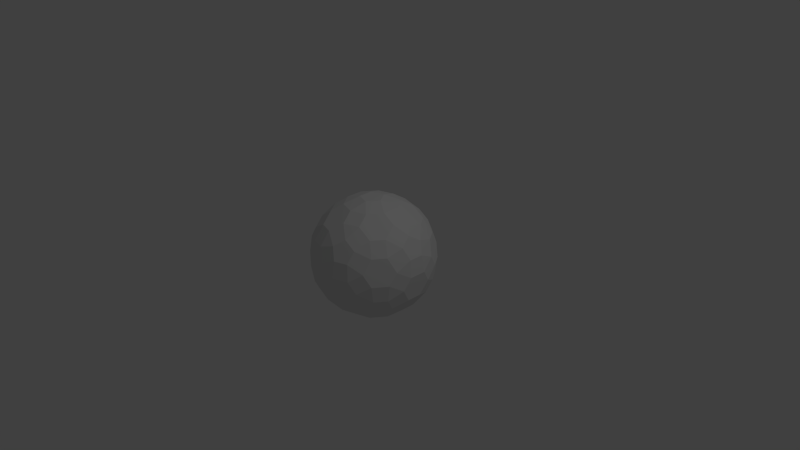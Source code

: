 # Source: untitled.blend  (saved by Blender 2.69.0; exported with 4.5.12 LTS)
import bpy
from mathutils import Matrix  # noqa: F401  (used for matrix-valued properties, if any)

bpy.ops.wm.read_factory_settings(use_empty=True)
scene = bpy.context.scene
scene.name = 'Scene'

# ---- collections
col_collection_1 = bpy.data.collections.new('Collection 1'); scene.collection.children.link(col_collection_1)

# ---- world
world_world = bpy.data.worlds.new('World'); scene.world = world_world
world_world.color = (0.05088, 0.05088, 0.05088)
world_world.use_sun_shadow = False
world_world.sun_shadow_jitter_overblur = 0.0
world_world.cycles.sampling_method = 'MANUAL'
world_world.cycles.sample_map_resolution = 256

# ---- cameras
cam_camera = bpy.data.cameras.new('Camera')
cam_camera.clip_end = 100.0
cam_camera.lens = 35.0
cam_camera.sensor_width = 32.0
cam_camera.sensor_height = 18.0
cam_camera.ortho_scale = 7.314
cam_camera.dof.focus_distance = 0.0
cam_camera.dof.aperture_fstop = 128.0

# ---- lights
light_lamp = bpy.data.lights.new('Lamp', 'POINT')
light_lamp.transmission_factor = 0.0
light_lamp.cutoff_distance = 30.0
light_lamp.energy = 100.0
light_lamp.shadow_buffer_clip_start = 1.001
light_lamp.shadow_soft_size = 0.1
light_lamp.shadow_maximum_resolution = 0.006
light_lamp.use_absolute_resolution = True
light_lamp.cycles.use_multiple_importance_sampling = False

# ---- meshes
me_icosphere = bpy.data.meshes.new('Icosphere')
me_icosphere.from_pydata([(-0.1579, -7.451e-09, -0.8107), (-0.3427, -0.1121, -0.7379), (-0.3427, 0.1121, -0.7379), (-0.04879, 0.1502, -0.8107), (-0.2125, 0.2912, -0.7379), (0.0007291, 0.3605, -0.7379), (0.1277, 0.09281, -0.8107), (0.2113, 0.2921, -0.7379), (0.3431, 0.1107, -0.7379), (0.1277, -0.09281, -0.8107), (0.3431, -0.1107, -0.7379), (0.2113, -0.2921, -0.7379), (0.0007291, -0.3605, -0.7379), (-0.2125, -0.2912, -0.7379), (-0.04879, -0.1502, -0.8107), (0.6573, -0.2919, -0.4062), (0.6282, -0.09644, -0.5201), (0.7461, -0.09644, -0.3293), (0.6874, -0.3847, -0.2483), (0.7821, -0.2072, -0.141), (0.7232, -0.3885, -0.02311), (0.5783, -0.5349, -0.2483), (0.593, -0.5677, -0.02311), (0.4387, -0.6798, -0.141), (0.4807, -0.5349, -0.4062), (0.3223, -0.6798, -0.3293), (0.2859, -0.5677, -0.5201), (0.3441, -0.3885, -0.6365), (0.4759, -0.2072, -0.6365), (0.5295, -0.3847, -0.5038), (-0.2023, -0.6225, -0.5038), (-0.2632, -0.4473, -0.6365), (-0.04997, -0.5166, -0.6365), (-0.0745, -0.7153, -0.4062), (0.1024, -0.6273, -0.5201), (0.1388, -0.7394, -0.3293), (-0.1535, -0.7727, -0.2483), (0.04466, -0.8078, -0.141), (-0.1461, -0.8078, -0.02311), (-0.33, -0.7153, -0.2483), (-0.3567, -0.7394, -0.02311), (-0.5109, -0.6273, -0.141), (-0.5469, -0.5166, -0.3293), (-0.4516, -0.4473, -0.5201), (-0.3602, -0.6225, -0.4062), (-0.6545, 7.451e-09, -0.5038), (-0.5067, 0.1121, -0.6365), (-0.5067, -0.1121, -0.6365), (-0.7033, -0.1502, -0.4062), (-0.5649, -0.2912, -0.5201), (-0.6603, -0.3605, -0.3293), (-0.7823, -0.09281, -0.2483), (-0.7545, -0.2921, -0.141), (-0.8134, -0.1107, -0.02311), (-0.7823, 0.09281, -0.2483), (-0.8134, 0.1107, -0.02311), (-0.7545, 0.2921, -0.141), (-0.6603, 0.3605, -0.3293), (-0.5649, 0.2912, -0.5201), (-0.7033, 0.1502, -0.4062), (-0.2023, 0.6225, -0.5038), (-0.04997, 0.5166, -0.6365), (-0.2632, 0.4473, -0.6365), (-0.3602, 0.6225, -0.4062), (-0.4516, 0.4473, -0.5201), (-0.5469, 0.5166, -0.3293), (-0.33, 0.7153, -0.2483), (-0.5109, 0.6273, -0.141), (-0.3567, 0.7394, -0.02311), (-0.1535, 0.7727, -0.2483), (-0.1461, 0.8078, -0.02311), (0.04466, 0.8078, -0.141), (0.1388, 0.7394, -0.3293), (0.1024, 0.6273, -0.5201), (-0.0745, 0.7153, -0.4062), (0.6573, 0.2919, -0.4062), (0.7461, 0.09644, -0.3293), (0.6282, 0.09644, -0.5201), (0.5295, 0.3847, -0.5038), (0.4759, 0.2072, -0.6365), (0.3441, 0.3885, -0.6365), (0.4807, 0.5349, -0.4062), (0.2859, 0.5677, -0.5201), (0.3223, 0.6798, -0.3293), (0.5783, 0.5349, -0.2483), (0.4387, 0.6798, -0.141), (0.593, 0.5677, -0.02311), (0.7232, 0.3885, -0.02311), (0.7821, 0.2072, -0.141), (0.6874, 0.3847, -0.2483), (0.1535, -0.7727, 0.2483), (-0.04466, -0.8078, 0.141), (0.1461, -0.8078, 0.02311), (0.33, -0.7153, 0.2483), (0.3567, -0.7394, 0.02311), (0.5109, -0.6273, 0.141), (0.3602, -0.6225, 0.4062), (0.5469, -0.5166, 0.3293), (0.4516, -0.4473, 0.5201), (0.2023, -0.6225, 0.5038), (0.2632, -0.4473, 0.6365), (0.04997, -0.5166, 0.6365), (-0.1024, -0.6273, 0.5201), (-0.1388, -0.7394, 0.3293), (0.0745, -0.7153, 0.4062), (-0.6874, -0.3847, 0.2483), (-0.7821, -0.2072, 0.141), (-0.7232, -0.3885, 0.02311), (-0.5783, -0.5349, 0.2483), (-0.593, -0.5677, 0.02311), (-0.4387, -0.6798, 0.141), (-0.4807, -0.5349, 0.4062), (-0.3223, -0.6798, 0.3293), (-0.2859, -0.5677, 0.5201), (-0.5295, -0.3847, 0.5038), (-0.3441, -0.3885, 0.6365), (-0.4759, -0.2072, 0.6365), (-0.6282, -0.09644, 0.5201), (-0.7461, -0.09644, 0.3293), (-0.6573, -0.2919, 0.4062), (-0.5783, 0.5349, 0.2483), (-0.4387, 0.6798, 0.141), (-0.593, 0.5677, 0.02311), (-0.6874, 0.3847, 0.2483), (-0.7232, 0.3885, 0.02311), (-0.7821, 0.2072, 0.141), (-0.6573, 0.2919, 0.4062), (-0.7461, 0.09644, 0.3293), (-0.6282, 0.09644, 0.5201), (-0.5295, 0.3847, 0.5038), (-0.4759, 0.2072, 0.6365), (-0.3441, 0.3885, 0.6365), (-0.2859, 0.5677, 0.5201), (-0.3223, 0.6798, 0.3293), (-0.4807, 0.5349, 0.4062), (0.33, 0.7153, 0.2483), (0.5109, 0.6273, 0.141), (0.3567, 0.7394, 0.02311), (0.1535, 0.7727, 0.2483), (0.1461, 0.8078, 0.02311), (-0.04466, 0.8078, 0.141), (0.0745, 0.7153, 0.4062), (-0.1388, 0.7394, 0.3293), (-0.1024, 0.6273, 0.5201), (0.2023, 0.6225, 0.5038), (0.04997, 0.5166, 0.6365), (0.2632, 0.4473, 0.6365), (0.4516, 0.4473, 0.5201), (0.5469, 0.5166, 0.3293), (0.3602, 0.6225, 0.4062), (0.7823, -0.09281, 0.2483), (0.7545, -0.2921, 0.141), (0.8134, -0.1107, 0.02311), (0.7823, 0.09281, 0.2483), (0.8134, 0.1107, 0.02311), (0.7545, 0.2921, 0.141), (0.7033, 0.1502, 0.4062), (0.6603, 0.3605, 0.3293), (0.5649, 0.2912, 0.5201), (0.6545, 7.451e-09, 0.5038), (0.5067, 0.1121, 0.6365), (0.5067, -0.1121, 0.6365), (0.5649, -0.2912, 0.5201), (0.6603, -0.3605, 0.3293), (0.7033, -0.1502, 0.4062), (0.04879, -0.1502, 0.8107), (-0.0007291, -0.3605, 0.7379), (0.2125, -0.2912, 0.7379), (0.1579, -7.451e-09, 0.8107), (0.3427, -0.1121, 0.7379), (0.3427, 0.1121, 0.7379), (0.04879, 0.1502, 0.8107), (0.2125, 0.2912, 0.7379), (-0.0007291, 0.3605, 0.7379), (-0.1277, 0.09281, 0.8107), (-0.2113, 0.2921, 0.7379), (-0.3431, 0.1107, 0.7379), (-0.3431, -0.1107, 0.7379), (-0.2113, -0.2921, 0.7379), (-0.1277, -0.09281, 0.8107)], [], [(12, 11, 27, 26, 34, 32), (7, 5, 61, 73, 82, 80), (15, 18, 21, 24, 29), (16, 28, 10, 8, 79, 77), (22, 20, 151, 163, 97, 95), (37, 35, 25, 23, 94, 92), (52, 50, 42, 41, 109, 107), (67, 65, 57, 56, 124, 122), (85, 83, 72, 71, 139, 137), (90, 93, 96, 99, 104), (30, 33, 36, 39, 44), (45, 48, 51, 54, 59), (60, 63, 66, 69, 74), (75, 78, 81, 84, 89), (115, 113, 102, 101, 166, 178), (105, 108, 111, 114, 119), (120, 123, 126, 129, 134), (135, 138, 141, 144, 149), (150, 153, 156, 159, 164), (4, 2, 46, 58, 64, 62), (19, 17, 76, 88, 154, 152), (40, 38, 91, 103, 112, 110), (55, 53, 106, 118, 127, 125), (70, 68, 121, 133, 142, 140), (87, 86, 136, 148, 157, 155), (100, 98, 162, 161, 169, 167), (130, 128, 117, 116, 177, 176), (145, 143, 132, 131, 175, 173), (160, 158, 147, 146, 172, 170), (165, 168, 171, 174, 179), (0, 3, 6, 9, 14), (0, 1, 2), (3, 4, 5), (6, 7, 8), (9, 10, 11), (12, 13, 14), (15, 16, 17), (18, 19, 20), (21, 22, 23), (24, 25, 26), (27, 28, 29), (30, 31, 32), (33, 34, 35), (36, 37, 38), (39, 40, 41), (42, 43, 44), (45, 46, 47), (48, 49, 50), (51, 52, 53), (54, 55, 56), (57, 58, 59), (60, 61, 62), (63, 64, 65), (66, 67, 68), (69, 70, 71), (72, 73, 74), (75, 76, 77), (78, 79, 80), (81, 82, 83), (84, 85, 86), (87, 88, 89), (90, 91, 92), (93, 94, 95), (96, 97, 98), (99, 100, 101), (102, 103, 104), (105, 106, 107), (108, 109, 110), (111, 112, 113), (114, 115, 116), (117, 118, 119), (120, 121, 122), (123, 124, 125), (126, 127, 128), (129, 130, 131), (132, 133, 134), (135, 136, 137), (138, 139, 140), (141, 142, 143), (144, 145, 146), (147, 148, 149), (150, 151, 152), (153, 154, 155), (156, 157, 158), (159, 160, 161), (162, 163, 164), (165, 166, 167), (168, 169, 170), (171, 172, 173), (174, 175, 176), (177, 178, 179), (13, 1, 0, 14), (2, 4, 3, 0), (5, 7, 6, 3), (8, 10, 9, 6), (11, 12, 14, 9), (28, 16, 15, 29), (17, 19, 18, 15), (20, 22, 21, 18), (23, 25, 24, 21), (26, 27, 29, 24), (43, 31, 30, 44), (32, 34, 33, 30), (35, 37, 36, 33), (38, 40, 39, 36), (41, 42, 44, 39), (58, 46, 45, 59), (47, 49, 48, 45), (50, 52, 51, 48), (53, 55, 54, 51), (56, 57, 59, 54), (73, 61, 60, 74), (62, 64, 63, 60), (65, 67, 66, 63), (68, 70, 69, 66), (71, 72, 74, 69), (88, 76, 75, 89), (77, 79, 78, 75), (80, 82, 81, 78), (83, 85, 84, 81), (86, 87, 89, 84), (103, 91, 90, 104), (92, 94, 93, 90), (95, 97, 96, 93), (98, 100, 99, 96), (101, 102, 104, 99), (118, 106, 105, 119), (107, 109, 108, 105), (110, 112, 111, 108), (113, 115, 114, 111), (116, 117, 119, 114), (133, 121, 120, 134), (122, 124, 123, 120), (125, 127, 126, 123), (128, 130, 129, 126), (131, 132, 134, 129), (148, 136, 135, 149), (137, 139, 138, 135), (140, 142, 141, 138), (143, 145, 144, 141), (146, 147, 149, 144), (163, 151, 150, 164), (152, 154, 153, 150), (155, 157, 156, 153), (158, 160, 159, 156), (161, 162, 164, 159), (178, 166, 165, 179), (167, 169, 168, 165), (170, 172, 171, 168), (173, 175, 174, 171), (176, 177, 179, 174), (46, 2, 1, 47), (12, 32, 31, 13), (42, 50, 49, 43), (10, 28, 27, 11), (25, 35, 34, 26), (76, 17, 16, 77), (7, 80, 79, 8), (61, 5, 4, 62), (57, 65, 64, 58), (72, 83, 82, 73), (151, 20, 19, 152), (87, 155, 154, 88), (94, 23, 22, 95), (162, 98, 97, 163), (91, 38, 37, 92), (109, 41, 40, 110), (102, 113, 112, 103), (106, 53, 52, 107), (124, 56, 55, 125), (117, 128, 127, 118), (121, 68, 67, 122), (139, 71, 70, 140), (132, 143, 142, 133), (136, 86, 85, 137), (147, 158, 157, 148), (166, 101, 100, 167), (160, 170, 169, 161), (177, 116, 115, 178), (175, 131, 130, 176), (172, 146, 145, 173), (1, 13, 31, 43, 49, 47)])
me_icosphere.use_remesh_preserve_volume = False
me_icosphere.use_remesh_preserve_attributes = False
me_icosphere.use_mirror_vertex_groups = False
me_icosphere.update()

# ---- objects
ob_icosphere = bpy.data.objects.new('Icosphere', me_icosphere)
ob_lamp = bpy.data.objects.new('Lamp', light_lamp)
ob_camera = bpy.data.objects.new('Camera', cam_camera)

# ---- transforms, parenting, visibility, modifiers, constraints
ob_icosphere.location = (0.0, 0.0, 0.0)
ob_icosphere.lineart.crease_threshold = 0.0
ob_lamp.location = (4.076, 1.005, 5.904)
ob_lamp.rotation_euler = (0.6503, 0.05522, 1.866)
ob_lamp.lock_rotations_4d = False
ob_lamp.empty_display_type = 'ARROWS'
ob_lamp.color = (0.0, 0.0, 0.0, 0.0)
ob_lamp.lineart.crease_threshold = 0.0
ob_camera.location = (7.481, -6.508, 5.344)
ob_camera.rotation_euler = (1.109, 0.01082, 0.8149)
ob_camera.lock_rotations_4d = False
ob_camera.empty_display_type = 'ARROWS'
ob_camera.color = (0.0, 0.0, 0.0, 0.0)
ob_camera.display_type = 'WIRE'
ob_camera.lineart.crease_threshold = 0.0

# ---- collection membership
col_collection_1.objects.link(ob_icosphere)
col_collection_1.objects.link(ob_lamp)
col_collection_1.objects.link(ob_camera)

# ---- scene / render settings (as saved in the file)
scene.camera = ob_camera
scene.frame_start = 1; scene.frame_end = 250; scene.frame_set(21)
scene.render.engine = 'BLENDER_EEVEE_NEXT'
scene.render.image_settings.compression = 90
scene.render.resolution_percentage = 50
scene.render.dither_intensity = 0.0
scene.cycles.use_denoising = False
scene.cycles.samples = 10
scene.cycles.sampling_pattern = 'TABULATED_SOBOL'
scene.cycles.light_sampling_threshold = 0.0
scene.cycles.use_adaptive_sampling = False
scene.cycles.use_light_tree = False
scene.cycles.blur_glossy = 0.0
scene.cycles.volume_bounces = 1
scene.cycles.pixel_filter_type = 'GAUSSIAN'
scene.cycles.sample_clamp_indirect = 0.0
scene.view_settings.view_transform = 'Standard'
bpy.context.view_layer.update()
